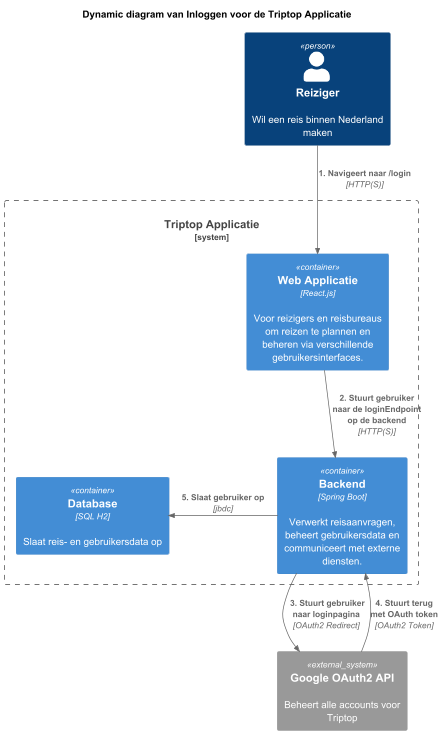

The diagram above was rendered by PlantUML. Its source (embedded in the PNG):
@startuml
!include https://raw.githubusercontent.com/plantuml-stdlib/C4-PlantUML/master/C4_Container.puml
top to bottom direction

title Dynamic diagram van Inloggen voor de Triptop Applicatie

Person(Reiziger, "Reiziger", "Wil een reis binnen Nederland maken")

System_Boundary("key_boundary", "Triptop Applicatie", $tags="") {
    Container(WebApplicatie, "Web Applicatie", "React.js", "Voor reizigers en reisbureaus om reizen te plannen en beheren via verschillende gebruikersinterfaces.")
    Container(Backend, "Backend", "Spring Boot", "Verwerkt reisaanvragen, beheert gebruikersdata en communiceert met externe diensten.")
    Container(Database, "Database", "SQL H2", "Slaat reis- en gebruikersdata op")
}

System_Ext(IdentityProviderAPI, "Google OAuth2 API", "Beheert alle accounts voor Triptop")

Rel_D(Reiziger, WebApplicatie, "1. Navigeert naar /login", $techn="HTTP(S)")

Rel_D(WebApplicatie, Backend, "2. Stuurt gebruiker\nnaar de loginEndpoint\nop de backend", $techn="HTTP(S)")

Rel_D(Backend, IdentityProviderAPI, " 3. Stuurt gebruiker\nnaar loginpagina", $techn="OAuth2 Redirect")
Rel_D(IdentityProviderAPI, Backend, "4. Stuurt terug \nmet OAuth token", $techn="OAuth2 Token")

Rel_L(Backend, Database, "5. Slaat gebruiker op", $techn="jbdc")

@enduml